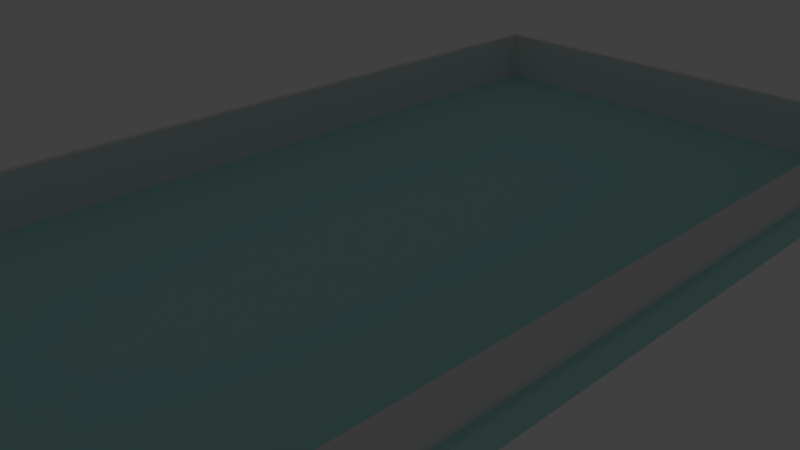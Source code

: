 # Source: phone_v2.blend  (saved by Blender 2.79.0; exported with 4.5.12 LTS)
import bpy
from mathutils import Matrix  # noqa: F401  (used for matrix-valued properties, if any)

bpy.ops.wm.read_factory_settings(use_empty=True)
scene = bpy.context.scene
scene.name = 'Scene'

# ---- collections
col_collection_1 = bpy.data.collections.new('Collection 1'); scene.collection.children.link(col_collection_1)
col_collection_2 = bpy.data.collections.new('Collection 2'); scene.collection.children.link(col_collection_2)
col_collection_3 = bpy.data.collections.new('Collection 3'); scene.collection.children.link(col_collection_3)
col_collection_3.hide_render = True
col_collection_3.hide_viewport = True
col_collection_4 = bpy.data.collections.new('Collection 4'); scene.collection.children.link(col_collection_4)
col_collection_4.hide_render = True
col_collection_4.hide_viewport = True
col_collection_10 = bpy.data.collections.new('Collection 10'); scene.collection.children.link(col_collection_10)
col_collection_10.hide_render = True
col_collection_10.hide_viewport = True

# ---- materials (node trees are filled in below, after node groups)
mat_material_001 = bpy.data.materials.new('Material.001')
mat_material_001.alpha_threshold = 0.0
mat_material_001.use_transparent_shadow = False
mat_material_001.diffuse_color = (0.4151, 0.8, 0.7771, 1.0)
mat_material_001.roughness = 0.5
mat_material_002 = bpy.data.materials.new('Material.002')
mat_material_002.alpha_threshold = 0.0
mat_material_002.use_transparent_shadow = False
mat_material_002.diffuse_color = (0.02788, 0.8, 0.494, 1.0)
mat_material_002.roughness = 0.5
mat_material_003 = bpy.data.materials.new('Material.003')
mat_material_003.alpha_threshold = 0.0
mat_material_003.use_transparent_shadow = False
mat_material_003.diffuse_color = (0.8, 0.3564, 0.1355, 1.0)
mat_material_003.roughness = 0.5

# ---- material node trees

# ---- world
world_world = bpy.data.worlds.new('World'); scene.world = world_world
world_world.color = (0.05088, 0.05088, 0.05088)
world_world.use_sun_shadow = False
world_world.sun_shadow_jitter_overblur = 0.0
world_world.cycles.sampling_method = 'MANUAL'

# ---- cameras
cam_camera = bpy.data.cameras.new('Camera')
cam_camera.clip_end = 100.0
cam_camera.lens = 35.0
cam_camera.sensor_width = 32.0
cam_camera.sensor_height = 18.0
cam_camera.ortho_scale = 7.314
cam_camera.dof.focus_distance = 0.0
cam_camera.dof.aperture_fstop = 128.0

# ---- lights
light_lamp = bpy.data.lights.new('Lamp', 'POINT')
light_lamp.transmission_factor = 0.0
light_lamp.cutoff_distance = 30.0
light_lamp.energy = 100.0
light_lamp.shadow_buffer_clip_start = 1.001
light_lamp.shadow_soft_size = 0.1
light_lamp.shadow_maximum_resolution = 0.006
light_lamp.use_absolute_resolution = True

# ---- meshes
me_cube = bpy.data.meshes.new('Cube')
me_cube.from_pydata([(-3.5, -7.0, 0.0), (-3.5, -7.0, 1.0), (-3.5, 7.0, 0.0), (-3.5, 7.0, 1.0), (3.5, -7.0, 0.0), (3.5, -7.0, 1.0), (3.5, 7.0, 0.0), (3.5, 7.0, 1.0), (-3.4, -6.9, 1.0), (-3.4, 6.9, 1.0), (3.4, 6.9, 1.0), (3.4, -6.9, 1.0), (-3.4, -6.9, 0.1), (-3.4, 6.9, 0.1), (3.4, 6.9, 0.1), (3.4, -6.9, 0.1), (-3.0, -7.0, 1.0), (-3.0, -7.0, 0.0), (-2.0, -7.0, 1.0), (-2.0, -7.0, 0.0), (-3.0, -6.9, 1.0), (-2.0, -6.9, 1.0), (-2.0, -6.9, 0.1), (-3.0, -6.9, 0.1), (-3.5, -7.0, 0.1), (-3.0, -7.0, 0.1), (-2.0, -7.0, 0.1), (3.5, -7.0, 0.1)], [], [(0, 24, 1, 3, 2), (2, 3, 7, 6), (6, 7, 5, 27, 4), (4, 27, 26, 19), (2, 6, 4, 19, 17, 0), (3, 1, 8, 9), (11, 10, 14, 15), (1, 16, 20, 8), (7, 3, 9, 10), (5, 7, 10, 11), (14, 13, 12, 23, 22, 15), (9, 8, 12, 13), (8, 20, 23, 12), (10, 9, 13, 14), (26, 27, 5, 18), (17, 25, 24, 0), (26, 25, 17, 19), (16, 25, 23, 20), (21, 18, 5, 11), (22, 21, 11, 15), (24, 25, 16, 1), (25, 26, 22, 23), (21, 22, 26, 18)])
me_cube.use_remesh_preserve_volume = False
me_cube.use_remesh_preserve_attributes = False
me_cube.use_mirror_vertex_groups = False
me_cube.update()
me_cube_002 = bpy.data.meshes.new('Cube.002')
me_cube_002.from_pydata([(-3.6, -7.1, 0.0), (-3.6, -7.1, 0.4), (-3.6, 7.1, 0.4), (-3.6, 7.1, 0.0), (0.4189, -5.776, 0.0), (0.3949, -5.736, 0.0), (0.3672, -5.699, 0.0), (0.3359, -5.664, 0.0), (0.3013, -5.633, 0.0), (0.2639, -5.605, 0.0), (0.2239, -5.581, 0.0), (0.1818, -5.561, 0.0), (0.1379, -5.545, 0.0), (0.09267, -5.534, 0.0), (0.04656, -5.527, 0.0), (-1.489e-08, -5.525, 0.0), (-0.04656, -5.527, 0.0), (-0.09267, -5.534, 0.0), (-0.1379, -5.545, 0.0), (-0.1818, -5.561, 0.0), (-0.2239, -5.581, 0.0), (-0.2639, -5.605, 0.0), (-0.3013, -5.633, 0.0), (-0.3359, -5.664, 0.0), (-0.3672, -5.699, 0.0), (-0.3949, -5.736, 0.0), (-0.4189, -5.776, 0.0), (-0.4388, -5.818, 0.0), (-0.4545, -5.862, 0.0), (-0.4659, -5.907, 0.0), (-0.4727, -5.953, 0.0), (-0.475, -6.0, 0.0), (3.6, 7.1, 0.0), (0.4727, -6.047, 0.0), (0.475, -6.0, 0.0), (0.4727, -5.953, 0.0), (0.4659, -5.907, 0.0), (0.4545, -5.862, 0.0), (0.4388, -5.818, 0.0), (-0.1379, -6.455, 0.0), (-0.09267, -6.466, 0.0), (-0.04656, -6.473, 0.0), (-3.962e-07, -6.475, 0.0), (0.04656, -6.473, 0.0), (0.09267, -6.466, 0.0), (0.1379, -6.455, 0.0), (0.1818, -6.439, 0.0), (0.2239, -6.419, 0.0), (0.2639, -6.395, 0.0), (0.3013, -6.367, 0.0), (0.3359, -6.336, 0.0), (0.3672, -6.301, 0.0), (0.3949, -6.264, 0.0), (0.4189, -6.224, 0.0), (0.4388, -6.182, 0.0), (0.4545, -6.138, 0.0), (0.4659, -6.093, 0.0), (3.6, -7.1, 0.0), (-0.4727, -6.047, 0.0), (-0.4659, -6.093, 0.0), (-0.4545, -6.138, 0.0), (-0.4388, -6.182, 0.0), (-0.4189, -6.224, 0.0), (-0.3949, -6.264, 0.0), (-0.3672, -6.301, 0.0), (-0.3359, -6.336, 0.0), (-0.3013, -6.367, 0.0), (-0.2639, -6.395, 0.0), (-0.2239, -6.419, 0.0), (-0.1818, -6.439, 0.0), (3.6, -7.1, 0.4), (-3.5, -7.0, 0.4), (-3.5, 7.0, 0.4), (3.6, 7.1, 0.4), (3.5, -7.0, 0.4), (3.5, 7.0, 0.4), (-3.5, -7.0, 0.2), (-3.5, 7.0, 0.2), (3.5, -7.0, 0.2), (3.5, 7.0, 0.2), (0.04411, -5.552, 0.1), (-2.978e-08, -5.55, 0.1), (-0.04411, -5.552, 0.1), (0.08779, -5.559, 0.1), (0.1306, -5.569, 0.1), (0.1722, -5.584, 0.1), (0.2121, -5.603, 0.1), (0.25, -5.626, 0.1), (0.2855, -5.652, 0.1), (0.3182, -5.682, 0.1), (0.3479, -5.715, 0.1), (0.3742, -5.75, 0.1), (0.3969, -5.788, 0.1), (0.4157, -5.828, 0.1), (0.4306, -5.869, 0.1), (0.4414, -5.912, 0.1), (0.4478, -5.956, 0.1), (0.45, -6.0, 0.1), (0.4478, -6.044, 0.1), (0.4414, -6.088, 0.1), (0.4306, -6.131, 0.1), (0.4157, -6.172, 0.1), (0.3969, -6.212, 0.1), (0.3742, -6.25, 0.1), (0.3479, -6.285, 0.1), (0.3182, -6.318, 0.1), (0.2855, -6.348, 0.1), (0.25, -6.374, 0.1), (0.2121, -6.397, 0.1), (0.1722, -6.416, 0.1), (0.1306, -6.431, 0.1), (0.08779, -6.441, 0.1), (0.04411, -6.448, 0.1), (-3.91e-07, -6.45, 0.1), (-0.04411, -6.448, 0.1), (-0.08779, -6.441, 0.1), (-0.1306, -6.431, 0.1), (-0.1722, -6.416, 0.1), (-0.2121, -6.397, 0.1), (-0.25, -6.374, 0.1), (-0.2855, -6.348, 0.1), (-0.3182, -6.318, 0.1), (-0.3479, -6.285, 0.1), (-0.3742, -6.25, 0.1), (-0.3969, -6.212, 0.1), (-0.4157, -6.172, 0.1), (-0.4306, -6.131, 0.1), (-0.4414, -6.088, 0.1), (-0.4478, -6.044, 0.1), (-0.45, -6.0, 0.1), (-0.4478, -5.956, 0.1), (-0.4414, -5.912, 0.1), (-0.4306, -5.869, 0.1), (-0.4157, -5.828, 0.1), (-0.3969, -5.788, 0.1), (-0.3742, -5.75, 0.1), (-0.3479, -5.715, 0.1), (-0.3182, -5.682, 0.1), (-0.2855, -5.652, 0.1), (-0.25, -5.626, 0.1), (-0.2121, -5.603, 0.1), (-0.1722, -5.584, 0.1), (-0.1306, -5.569, 0.1), (-0.08779, -5.559, 0.1)], [], [(0, 1, 2, 3), (4, 5, 6, 7, 8, 9, 10, 11, 12, 13, 14, 15, 16, 17, 18, 19, 20, 21, 22, 23, 24, 25, 26, 27, 28, 29, 30, 31, 0, 3, 32, 33, 34, 35, 36, 37, 38), (39, 40, 41, 42, 43, 44, 45, 46, 47, 48, 49, 50, 51, 52, 53, 54, 55, 56, 33, 32, 57, 0, 31, 58, 59, 60, 61, 62, 63, 64, 65, 66, 67, 68, 69), (57, 70, 1, 0), (2, 1, 71, 72), (3, 2, 73, 32), (32, 73, 70, 57), (1, 70, 74, 71), (73, 2, 72, 75), (72, 71, 76, 77), (70, 73, 75, 74), (71, 74, 78, 76), (75, 72, 77, 79), (79, 77, 76, 78), (74, 75, 79, 78), (15, 14, 80, 81), (16, 15, 81, 82), (80, 83, 84, 85, 86, 87, 88, 89, 90, 91, 92, 93, 94, 95, 96, 97, 98, 99, 100, 101, 102, 103, 104, 105, 106, 107, 108, 109, 110, 111, 112, 113, 114, 115, 116, 117, 118, 119, 120, 121, 122, 123, 124, 125, 126, 127, 128, 129, 130, 131, 132, 133, 134, 135, 136, 137, 138, 139, 140, 141, 142, 143, 82, 81), (14, 13, 83, 80), (17, 16, 82, 143), (18, 17, 143, 142), (19, 18, 142, 141), (20, 19, 141, 140), (21, 20, 140, 139), (22, 21, 139, 138), (23, 22, 138, 137), (24, 23, 137, 136), (25, 24, 136, 135), (26, 25, 135, 134), (27, 26, 134, 133), (28, 27, 133, 132), (29, 28, 132, 131), (30, 29, 131, 130), (31, 30, 130, 129), (58, 31, 129, 128), (59, 58, 128, 127), (60, 59, 127, 126), (61, 60, 126, 125), (62, 61, 125, 124), (63, 62, 124, 123), (64, 63, 123, 122), (65, 64, 122, 121), (66, 65, 121, 120), (67, 66, 120, 119), (68, 67, 119, 118), (69, 68, 118, 117), (39, 69, 117, 116), (40, 39, 116, 115), (41, 40, 115, 114), (42, 41, 114, 113), (43, 42, 113, 112), (44, 43, 112, 111), (45, 44, 111, 110), (46, 45, 110, 109), (47, 46, 109, 108), (48, 47, 108, 107), (49, 48, 107, 106), (50, 49, 106, 105), (51, 50, 105, 104), (52, 51, 104, 103), (53, 52, 103, 102), (54, 53, 102, 101), (55, 54, 101, 100), (56, 55, 100, 99), (33, 56, 99, 98), (34, 33, 98, 97), (35, 34, 97, 96), (36, 35, 96, 95), (37, 36, 95, 94), (38, 37, 94, 93), (4, 38, 93, 92), (5, 4, 92, 91), (6, 5, 91, 90), (7, 6, 90, 89), (8, 7, 89, 88), (9, 8, 88, 87), (10, 9, 87, 86), (11, 10, 86, 85), (12, 11, 85, 84), (13, 12, 84, 83)])
me_cube_002.materials.append(mat_material_001)
me_cube_002.use_remesh_preserve_volume = False
me_cube_002.use_remesh_preserve_attributes = False
me_cube_002.use_mirror_vertex_groups = False
me_cube_002.update()
me_cube_005 = bpy.data.meshes.new('Cube.005')
me_cube_005.from_pydata([(-1.0, 1.0, -1.0), (-1.0, 1.0, 1.0), (1.0, 1.0, 1.0), (1.0, 1.0, -1.0), (0.9804, 0.9952, -1.0), (0.961, 0.9808, -1.0), (0.9419, 0.9569, -1.0), (0.9235, 0.9239, -1.0), (0.9057, 0.8819, -1.0), (0.8889, 0.8315, -1.0), (0.8731, 0.773, -1.0), (0.8586, 0.7071, -1.0), (0.8454, 0.6344, -1.0), (0.8337, 0.5556, -1.0), (0.8236, 0.4714, -1.0), (0.8152, 0.3827, -1.0), (0.8086, 0.2903, -1.0), (0.8038, 0.1951, -1.0), (0.801, 0.09802, -1.0), (0.8, 0.0, -1.0), (0.801, -0.09802, -1.0), (0.8038, -0.1951, -1.0), (0.8086, -0.2903, -1.0), (0.8152, -0.3827, -1.0), (0.8236, -0.4714, -1.0), (0.8337, -0.5556, -1.0), (0.8454, -0.6344, -1.0), (0.8586, -0.7071, -1.0), (0.8731, -0.773, -1.0), (0.8889, -0.8315, -1.0), (0.9057, -0.8819, -1.0), (0.9235, -0.9239, -1.0), (0.9419, -0.9569, -1.0), (0.961, -0.9808, -1.0), (0.9804, -0.9952, -1.0), (1.0, -1.0, -1.0), (-1.0, -1.0, -1.0), (-0.9804, -0.9952, -1.0), (-0.961, -0.9808, -1.0), (-0.9419, -0.9569, -1.0), (-0.9235, -0.9239, -1.0), (-0.9057, -0.8819, -1.0), (-0.8889, -0.8315, -1.0), (-0.8731, -0.773, -1.0), (-0.8586, -0.7071, -1.0), (-0.8454, -0.6344, -1.0), (-0.8337, -0.5556, -1.0), (-0.8236, -0.4714, -1.0), (-0.8152, -0.3827, -1.0), (-0.8086, -0.2903, -1.0), (-0.8038, -0.1951, -1.0), (-0.801, -0.09802, -1.0), (-0.8, 0.0, -1.0), (-0.801, 0.09802, -1.0), (-0.8038, 0.1951, -1.0), (-0.8086, 0.2903, -1.0), (-0.8152, 0.3827, -1.0), (-0.8236, 0.4714, -1.0), (-0.8337, 0.5556, -1.0), (-0.8454, 0.6344, -1.0), (-0.8586, 0.7071, -1.0), (-0.8731, 0.773, -1.0), (-0.8889, 0.8315, -1.0), (-0.9057, 0.8819, -1.0), (-0.9235, 0.9239, -1.0), (-0.9419, 0.9569, -1.0), (-0.961, 0.9808, -1.0), (-0.9804, 0.9952, -1.0), (-1.02, 0.9952, -1.0), (-1.02, 0.9952, 1.0), (-0.9804, 0.9952, 1.0), (-0.961, 0.9808, 1.0), (-0.9419, 0.9569, 1.0), (-0.9235, 0.9239, 1.0), (-0.9057, 0.8819, 1.0), (-0.8889, 0.8315, 1.0), (-0.8731, 0.773, 1.0), (-0.8586, 0.7071, 1.0), (-0.8454, 0.6344, 1.0), (-0.8337, 0.5556, 1.0), (-0.8236, 0.4714, 1.0), (-0.8152, 0.3827, 1.0), (-0.8086, 0.2903, 1.0), (-0.8038, 0.1951, 1.0), (-0.801, 0.09802, 1.0), (-0.8, 0.0, 1.0), (-0.801, -0.09802, 1.0), (-0.8038, -0.1951, 1.0), (-0.8086, -0.2903, 1.0), (-0.8152, -0.3827, 1.0), (-0.8236, -0.4714, 1.0), (-0.8337, -0.5556, 1.0), (-0.8454, -0.6344, 1.0), (-0.8586, -0.7071, 1.0), (-0.8731, -0.773, 1.0), (-0.8889, -0.8315, 1.0), (-0.9057, -0.8819, 1.0), (-0.9235, -0.9239, 1.0), (-0.9419, -0.9569, 1.0), (-0.961, -0.9808, 1.0), (-0.9804, -0.9952, 1.0), (-1.0, -1.0, 1.0), (1.0, -1.0, 1.0), (0.9804, -0.9952, 1.0), (0.961, -0.9808, 1.0), (0.9419, -0.9569, 1.0), (0.9235, -0.9239, 1.0), (0.9057, -0.8819, 1.0), (0.8889, -0.8315, 1.0), (0.8731, -0.773, 1.0), (0.8586, -0.7071, 1.0), (0.8454, -0.6344, 1.0), (0.8337, -0.5556, 1.0), (0.8236, -0.4714, 1.0), (0.8152, -0.3827, 1.0), (0.8086, -0.2903, 1.0), (0.8038, -0.1951, 1.0), (0.801, -0.09802, 1.0), (0.8, 0.0, 1.0), (0.801, 0.09802, 1.0), (0.8038, 0.1951, 1.0), (0.8086, 0.2903, 1.0), (0.8152, 0.3827, 1.0), (0.8236, 0.4714, 1.0), (0.8337, 0.5556, 1.0), (0.8454, 0.6344, 1.0), (0.8586, 0.7071, 1.0), (0.8731, 0.773, 1.0), (0.8889, 0.8315, 1.0), (0.9057, 0.8819, 1.0), (0.9235, 0.9239, 1.0), (0.9419, 0.9569, 1.0), (0.961, 0.9808, 1.0), (0.9804, 0.9952, 1.0), (-1.0, -1.0, -1.0), (-1.02, -0.9952, -1.0), (-1.039, -0.9808, -1.0), (-1.058, -0.9569, -1.0), (-1.077, -0.9239, -1.0), (-1.094, -0.8819, -1.0), (-1.111, -0.8315, -1.0), (-1.127, -0.773, -1.0), (-1.141, -0.7071, -1.0), (-1.155, -0.6344, -1.0), (-1.166, -0.5556, -1.0), (-1.176, -0.4714, -1.0), (-1.185, -0.3827, -1.0), (-1.191, -0.2903, -1.0), (-1.196, -0.1951, -1.0), (-1.199, -0.09802, -1.0), (-1.2, 0.0, -1.0), (-1.199, 0.09802, -1.0), (-1.196, 0.1951, -1.0), (-1.191, 0.2903, -1.0), (-1.185, 0.3827, -1.0), (-1.176, 0.4714, -1.0), (-1.166, 0.5556, -1.0), (-1.155, 0.6344, -1.0), (-1.141, 0.7071, -1.0), (-1.127, 0.773, -1.0), (-1.111, 0.8315, -1.0), (-1.094, 0.8819, -1.0), (-1.077, 0.9239, -1.0), (-1.058, 0.9569, -1.0), (-1.039, 0.9808, -1.0), (-1.039, 0.9808, 1.0), (-1.058, 0.9569, 1.0), (-1.077, 0.9239, 1.0), (-1.094, 0.8819, 1.0), (-1.111, 0.8315, 1.0), (-1.127, 0.773, 1.0), (-1.141, 0.7071, 1.0), (-1.155, 0.6344, 1.0), (-1.166, 0.5556, 1.0), (-1.176, 0.4714, 1.0), (-1.185, 0.3827, 1.0), (-1.191, 0.2903, 1.0), (-1.196, 0.1951, 1.0), (-1.199, 0.09802, 1.0), (-1.2, 0.0, 1.0), (-1.199, -0.09802, 1.0), (-1.196, -0.1951, 1.0), (-1.191, -0.2903, 1.0), (-1.185, -0.3827, 1.0), (-1.176, -0.4714, 1.0), (-1.166, -0.5556, 1.0), (-1.155, -0.6344, 1.0), (-1.141, -0.7071, 1.0), (-1.127, -0.773, 1.0), (-1.111, -0.8315, 1.0), (-1.094, -0.8819, 1.0), (-1.077, -0.9239, 1.0), (-1.058, -0.9569, 1.0), (-1.039, -0.9808, 1.0), (-1.02, -0.9952, 1.0), (-1.0, -1.0, 1.0), (1.0, -1.0, -1.0), (1.0, -1.0, 1.0), (1.02, 0.9952, 1.0), (1.02, 0.9952, -1.0), (1.039, 0.9808, -1.0), (1.058, 0.9569, -1.0), (1.077, 0.9239, -1.0), (1.094, 0.8819, -1.0), (1.111, 0.8315, -1.0), (1.127, 0.773, -1.0), (1.141, 0.7071, -1.0), (1.155, 0.6344, -1.0), (1.166, 0.5556, -1.0), (1.176, 0.4714, -1.0), (1.185, 0.3827, -1.0), (1.191, 0.2903, -1.0), (1.196, 0.1951, -1.0), (1.199, 0.09802, -1.0), (1.2, 0.0, -1.0), (1.199, -0.09802, -1.0), (1.196, -0.1951, -1.0), (1.191, -0.2903, -1.0), (1.185, -0.3827, -1.0), (1.176, -0.4714, -1.0), (1.166, -0.5556, -1.0), (1.155, -0.6344, -1.0), (1.141, -0.7071, -1.0), (1.127, -0.773, -1.0), (1.111, -0.8315, -1.0), (1.094, -0.8819, -1.0), (1.077, -0.9239, -1.0), (1.058, -0.9569, -1.0), (1.039, -0.9808, -1.0), (1.02, -0.9952, -1.0), (1.02, -0.9952, 1.0), (1.039, -0.9808, 1.0), (1.058, -0.9569, 1.0), (1.077, -0.9239, 1.0), (1.094, -0.8819, 1.0), (1.111, -0.8315, 1.0), (1.127, -0.773, 1.0), (1.141, -0.7071, 1.0), (1.155, -0.6344, 1.0), (1.166, -0.5556, 1.0), (1.176, -0.4714, 1.0), (1.185, -0.3827, 1.0), (1.191, -0.2903, 1.0), (1.196, -0.1951, 1.0), (1.199, -0.09802, 1.0), (1.2, 0.0, 1.0), (1.199, 0.09802, 1.0), (1.196, 0.1951, 1.0), (1.191, 0.2903, 1.0), (1.185, 0.3827, 1.0), (1.176, 0.4714, 1.0), (1.166, 0.5556, 1.0), (1.155, 0.6344, 1.0), (1.141, 0.7071, 1.0), (1.127, 0.773, 1.0), (1.111, 0.8315, 1.0), (1.094, 0.8819, 1.0), (1.077, 0.9239, 1.0), (1.058, 0.9569, 1.0), (1.039, 0.9808, 1.0)], [], [(0, 1, 2, 3), (0, 3, 4, 5, 6, 7, 8, 9, 10, 11, 12, 13, 14, 15, 16, 17, 18, 19, 20, 21, 22, 23, 24, 25, 26, 27, 28, 29, 30, 31, 32, 33, 34, 35, 36, 37, 38, 39, 40, 41, 42, 43, 44, 45, 46, 47, 48, 49, 50, 51, 52, 53, 54, 55, 56, 57, 58, 59, 60, 61, 62, 63, 64, 65, 66, 67), (68, 69, 1, 0), (2, 1, 70, 71, 72, 73, 74, 75, 76, 77, 78, 79, 80, 81, 82, 83, 84, 85, 86, 87, 88, 89, 90, 91, 92, 93, 94, 95, 96, 97, 98, 99, 100, 101, 102, 103, 104, 105, 106, 107, 108, 109, 110, 111, 112, 113, 114, 115, 116, 117, 118, 119, 120, 121, 122, 123, 124, 125, 126, 127, 128, 129, 130, 131, 132, 133), (0, 67, 66, 65, 64, 63, 62, 61, 60, 59, 58, 57, 56, 55, 54, 53, 52, 51, 50, 49, 48, 47, 46, 45, 44, 43, 42, 41, 40, 39, 38, 37, 36), (102, 101, 36, 35), (36, 134, 135, 136, 137, 138, 139, 140, 141, 142, 143, 144, 145, 146, 147, 148, 149, 150, 151, 152, 153, 154, 155, 156, 157, 158, 159, 160, 161, 162, 163, 164, 68, 0), (164, 165, 69, 68), (1, 69, 165, 166, 167, 168, 169, 170, 171, 172, 173, 174, 175, 176, 177, 178, 179, 180, 181, 182, 183, 184, 185, 186, 187, 188, 189, 190, 191, 192, 193, 194, 195, 101), (1, 101, 100, 99, 98, 97, 96, 95, 94, 93, 92, 91, 90, 89, 88, 87, 86, 85, 84, 83, 82, 81, 80, 79, 78, 77, 76, 75, 74, 73, 72, 71, 70), (101, 195, 134, 36), (134, 195, 194, 135), (135, 194, 193, 136), (136, 193, 192, 137), (137, 192, 191, 138), (138, 191, 190, 139), (139, 190, 189, 140), (140, 189, 188, 141), (141, 188, 187, 142), (142, 187, 186, 143), (143, 186, 185, 144), (144, 185, 184, 145), (145, 184, 183, 146), (146, 183, 182, 147), (147, 182, 181, 148), (148, 181, 180, 149), (149, 180, 179, 150), (150, 179, 178, 151), (151, 178, 177, 152), (152, 177, 176, 153), (153, 176, 175, 154), (154, 175, 174, 155), (155, 174, 173, 156), (156, 173, 172, 157), (157, 172, 171, 158), (158, 171, 170, 159), (159, 170, 169, 160), (160, 169, 168, 161), (161, 168, 167, 162), (162, 167, 166, 163), (163, 166, 165, 164), (3, 196, 35, 34, 33, 32, 31, 30, 29, 28, 27, 26, 25, 24, 23, 22, 21, 20, 19, 18, 17, 16, 15, 14, 13, 12, 11, 10, 9, 8, 7, 6, 5, 4), (2, 133, 132, 131, 130, 129, 128, 127, 126, 125, 124, 123, 122, 121, 120, 119, 118, 117, 116, 115, 114, 113, 112, 111, 110, 109, 108, 107, 106, 105, 104, 103, 102, 197), (196, 197, 35), (197, 102, 35), (3, 2, 198, 199), (3, 199, 200, 201, 202, 203, 204, 205, 206, 207, 208, 209, 210, 211, 212, 213, 214, 215, 216, 217, 218, 219, 220, 221, 222, 223, 224, 225, 226, 227, 228, 229, 196), (197, 230, 231, 232, 233, 234, 235, 236, 237, 238, 239, 240, 241, 242, 243, 244, 245, 246, 247, 248, 249, 250, 251, 252, 253, 254, 255, 256, 257, 258, 259, 198, 2), (199, 198, 259, 200), (200, 259, 258, 201), (201, 258, 257, 202), (202, 257, 256, 203), (203, 256, 255, 204), (204, 255, 254, 205), (205, 254, 253, 206), (206, 253, 252, 207), (207, 252, 251, 208), (208, 251, 250, 209), (209, 250, 249, 210), (210, 249, 248, 211), (211, 248, 247, 212), (212, 247, 246, 213), (213, 246, 245, 214), (214, 245, 244, 215), (215, 244, 243, 216), (216, 243, 242, 217), (217, 242, 241, 218), (218, 241, 240, 219), (219, 240, 239, 220), (220, 239, 238, 221), (221, 238, 237, 222), (222, 237, 236, 223), (223, 236, 235, 224), (224, 235, 234, 225), (225, 234, 233, 226), (226, 233, 232, 227), (227, 232, 231, 228), (228, 231, 230, 229), (229, 230, 197, 196)])
me_cube_005.use_remesh_preserve_volume = False
me_cube_005.use_remesh_preserve_attributes = False
me_cube_005.use_mirror_vertex_groups = False
me_cube_005.update()
me_cube_003 = bpy.data.meshes.new('Cube.003')
me_cube_003.from_pydata([(-1.0, -1.0, -1.0), (-1.0, -1.0, 1.0), (-1.0, 1.0, -1.0), (-1.0, 1.0, 1.0), (1.0, -1.0, -1.0), (1.0, -1.0, 1.0), (1.0, 1.0, -1.0), (1.0, 1.0, 1.0)], [], [(0, 1, 3, 2), (2, 3, 7, 6), (6, 7, 5, 4), (4, 5, 1, 0), (2, 6, 4, 0), (7, 3, 1, 5)])
me_cube_003.materials.append(mat_material_002)
me_cube_003.use_remesh_preserve_volume = False
me_cube_003.use_remesh_preserve_attributes = False
me_cube_003.use_mirror_vertex_groups = False
me_cube_003.update()
me_cube_004 = bpy.data.meshes.new('Cube.004')
me_cube_004.from_pydata([(-1.0, -1.0, -1.0), (-1.0, -1.0, 1.0), (-1.0, 1.0, -1.0), (-1.0, 1.0, 1.0), (1.0, -1.0, -1.0), (1.0, -1.0, 1.0), (1.0, 1.0, -1.0), (1.0, 1.0, 1.0)], [], [(0, 1, 3, 2), (2, 3, 7, 6), (6, 7, 5, 4), (4, 5, 1, 0), (2, 6, 4, 0), (7, 3, 1, 5)])
me_cube_004.materials.append(mat_material_003)
me_cube_004.use_remesh_preserve_volume = False
me_cube_004.use_remesh_preserve_attributes = False
me_cube_004.use_mirror_vertex_groups = False
me_cube_004.update()

# ---- objects
ob_cube = bpy.data.objects.new('Cube', me_cube)
ob_screen = bpy.data.objects.new('screen', me_cube_002)
ob_cube_001 = bpy.data.objects.new('Cube.001', me_cube_005)
ob_battery = bpy.data.objects.new('battery', me_cube_003)
ob_cover = bpy.data.objects.new('cover', me_cube_004)
ob_lamp = bpy.data.objects.new('Lamp', light_lamp)
ob_camera = bpy.data.objects.new('Camera', cam_camera)

# ---- transforms, parenting, visibility, modifiers, constraints
ob_cube.location = (0.0, 0.0, 0.0)
ob_cube.lineart.crease_threshold = 0.0
_m = ob_cube.modifiers.new('Boolean', 'BOOLEAN')
_m.object = ob_cube_001
_m.solver = 'FAST'
ob_screen.location = (0.0, 0.0, 0.0)
ob_screen.lineart.crease_threshold = 0.0
ob_cube_001.location = (0.0, 6.5, -0.1)
ob_cube_001.scale = (0.5, 0.1, 0.2)
ob_cube_001.lineart.crease_threshold = 0.0
ob_battery.location = (0.0, -0.95, 0.0)
ob_battery.scale = (1.9, 1.95, 0.1)
ob_battery.lineart.crease_threshold = 0.0
ob_cover.location = (0.0, 0.0, -0.2)
ob_cover.scale = (1.9, 2.9, 0.1)
ob_cover.lineart.crease_threshold = 0.0
ob_lamp.location = (4.076, 1.005, 5.904)
ob_lamp.rotation_euler = (0.6503, 0.05522, 1.866)
ob_lamp.lock_rotations_4d = False
ob_lamp.empty_display_type = 'ARROWS'
ob_lamp.color = (0.0, 0.0, 0.0, 0.0)
ob_lamp.lineart.crease_threshold = 0.0
ob_camera.location = (7.481, -6.508, 5.344)
ob_camera.rotation_euler = (1.109, 0.0, 0.8149)
ob_camera.lock_rotations_4d = False
ob_camera.empty_display_type = 'ARROWS'
ob_camera.color = (0.0, 0.0, 0.0, 0.0)
ob_camera.display_type = 'WIRE'
ob_camera.lineart.crease_threshold = 0.0

# ---- collection membership
col_collection_1.objects.link(ob_cube)
col_collection_2.objects.link(ob_screen)
col_collection_2.objects.link(ob_cube_001)
col_collection_3.objects.link(ob_battery)
col_collection_4.objects.link(ob_cover)
col_collection_10.objects.link(ob_lamp)
col_collection_10.objects.link(ob_camera)

# ---- scene / render settings (as saved in the file)
scene.camera = ob_camera
scene.frame_start = 1; scene.frame_end = 250; scene.frame_set(1)
scene.render.engine = 'BLENDER_EEVEE_NEXT'
scene.render.resolution_percentage = 50
scene.render.dither_intensity = 0.0
scene.cycles.use_denoising = False
scene.cycles.samples = 128
scene.cycles.sampling_pattern = 'TABULATED_SOBOL'
scene.cycles.use_adaptive_sampling = False
scene.cycles.use_light_tree = False
scene.cycles.blur_glossy = 0.0
scene.cycles.sample_clamp_indirect = 0.0
scene.view_settings.view_transform = 'Standard'
bpy.context.view_layer.update()
